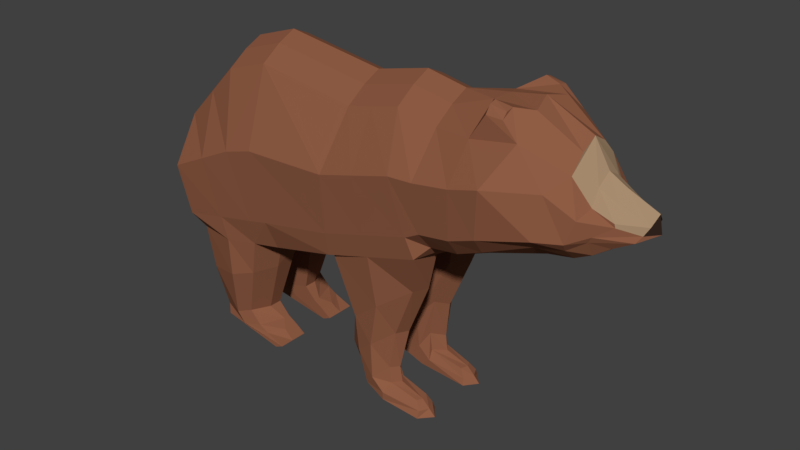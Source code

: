 # Source: Bear.blend  (saved by Blender 2.79.0; exported with 4.5.12 LTS)
import bpy
from mathutils import Matrix  # noqa: F401  (used for matrix-valued properties, if any)

bpy.ops.wm.read_factory_settings(use_empty=True)
scene = bpy.context.scene
scene.name = 'Scene'

# ---- collections
col_collection_1 = bpy.data.collections.new('Collection 1'); scene.collection.children.link(col_collection_1)

# ---- materials (node trees are filled in below, after node groups)
mat_material_005 = bpy.data.materials.new('Material.005')
mat_material_005.alpha_threshold = 0.0
mat_material_005.use_transparent_shadow = False
mat_material_005.diffuse_color = (0.03106, 0.01671, 0.01195, 1.0)
mat_material_005.roughness = 0.5
mat_material = bpy.data.materials.new('Material')
mat_material.alpha_threshold = 0.0
mat_material.use_transparent_shadow = False
mat_material.diffuse_color = (0.2747, 0.107, 0.05781, 1.0)
mat_material.roughness = 0.5
mat_material_004 = bpy.data.materials.new('Material.004')
mat_material_004.alpha_threshold = 0.0
mat_material_004.use_transparent_shadow = False
mat_material_004.diffuse_color = (0.3916, 0.2623, 0.159, 1.0)
mat_material_004.roughness = 0.5

# ---- material node trees

# ---- world
world_world = bpy.data.worlds.new('World'); scene.world = world_world
world_world.color = (0.05088, 0.05088, 0.05088)
world_world.use_sun_shadow = False
world_world.sun_shadow_jitter_overblur = 0.0
world_world.cycles.sampling_method = 'MANUAL'

# ---- meshes
me_plane_002 = bpy.data.meshes.new('Plane.002')
me_plane_002.from_pydata([(5.314, 0.0, 0.5089), (5.266, 0.1846, 0.3286), (5.377, 0.0, 0.1722), (5.187, 0.2497, 0.1811), (-2.498, 1.222, -2.164), (-1.953, 1.128, -2.101), (-3.307, 0.8088, 1.128), (-2.392, 0.8088, 1.426), (-0.4781, 1.258, -1.688), (-0.3163, 0.8088, 1.108), (1.51, 1.258, -1.099), (0.7921, 0.8088, 1.366), (1.702, 1.028, -0.8896), (1.605, 0.8088, 1.207), (2.265, 1.028, -0.8136), (2.379, 0.9682, 1.27), (2.762, 1.028, -0.6142), (3.293, 0.9682, 1.427), (3.654, 0.877, -0.2723), (4.086, 0.6235, 0.9949), (4.12, 0.7135, -0.2421), (4.41, 0.4982, 0.5059), (4.461, 0.6197, -0.01851), (4.805, 0.4727, 0.3577), (-4.109, 1.057, -2.373), (-4.474, 0.8088, -0.06552), (-4.465, 1.028, -1.722), (-4.742, 0.8088, -0.8684), (-2.308, 0.0, -2.412), (-1.953, 0.0, -2.35), (-3.307, 0.0, 1.592), (-2.392, 0.0, 1.89), (-0.4781, 0.0, -1.937), (-0.3163, 0.0, 1.571), (1.51, 0.0, -1.347), (0.7921, 0.0, 1.83), (1.702, 0.0, -1.138), (1.605, 0.0, 1.671), (2.265, 0.0, -1.062), (2.505, 0.0, 1.809), (2.762, 0.0, -0.8629), (3.167, 0.0, 1.924), (3.654, 0.0, -0.6272), (4.086, 0.0, 1.472), (4.12, 0.0, -0.5795), (4.509, 0.0, -0.3886), (-4.109, 0.0, -2.622), (-4.474, 0.0, 0.3981), (-4.583, 0.0, -1.722), (-4.966, 0.0, -0.4048), (4.83, 0.0, -0.1616), (-4.578, 0.3873, -1.722), (-4.966, 0.3873, -0.5156), (-0.3163, 0.3873, 1.393), (0.7921, 0.3873, 1.651), (4.086, 0.32, 1.294), (2.762, 0.4946, -0.8283), (2.265, 0.4946, -1.028), (-4.474, 0.3873, 0.22), (-3.307, 0.3873, 1.414), (-2.392, 0.3873, 1.712), (2.379, 0.3072, 1.747), (3.293, 0.4506, 1.821), (-3.956, 0.1742, -2.588), (1.702, 0.4946, -1.104), (1.51, 0.3735, -1.313), (4.462, 0.4449, -0.3154), (4.12, 0.4144, -0.4962), (4.754, 0.386, -0.1252), (1.605, 0.3873, 1.493), (-0.4781, 0.3735, -1.902), (-1.953, 0.3944, -2.315), (3.654, 0.4613, -0.5584), (-2.308, 0.1626, -2.378), (-3.89, 1.074, -3.223), (-2.648, 1.178, -2.89), (-3.737, 0.41, -3.223), (-2.457, 0.2682, -2.89), (-3.852, 0.8248, -4.207), (-2.956, 1.028, -3.946), (-3.699, 0.41, -4.207), (-2.765, 0.3873, -3.946), (-3.736, 0.9262, -4.372), (-2.709, 1.028, -4.204), (-3.583, 0.41, -4.372), (-2.518, 0.3873, -4.204), (-2.279, 1.028, -4.559), (-2.509, 1.028, -4.32), (-2.279, 0.3873, -4.559), (-2.319, 0.3873, -4.32), (-0.4174, 1.179, -1.688), (1.51, 1.258, -1.099), (1.275, 0.2069, -1.053), (-0.4781, 0.2663, -1.688), (-0.07441, 1.014, -2.947), (1.236, 0.9301, -1.986), (1.133, 0.287, -1.94), (-0.2564, 0.3228, -2.947), (-0.05065, 0.9494, -3.731), (0.777, 0.8576, -3.071), (0.6736, 0.4307, -3.025), (-0.2326, 0.3873, -3.731), (0.1394, 0.9494, -4.381), (0.6344, 0.8576, -3.878), (0.531, 0.502, -3.832), (-0.04255, 0.3873, -4.381), (0.5945, 1.023, -4.538), (0.6809, 0.8576, -4.206), (0.5775, 0.502, -4.201), (0.4125, 0.3873, -4.538), (1.374, 0.9494, -4.662), (1.261, 0.8169, -4.369), (1.272, 0.5471, -4.365), (1.399, 0.4428, -4.662), (-2.806, 1.51, -0.2045), (-2.172, 1.51, -0.02453), (-0.3975, 1.51, 0.02388), (1.152, 1.51, 0.4482), (1.654, 1.51, 0.474), (2.385, 1.51, 0.5811), (2.964, 1.51, 0.7381), (3.833, 1.018, 0.7443), (4.333, 0.8159, 0.3759), (4.821, 0.4719, 0.2899), (-4.291, 1.51, -0.9047), (-4.666, 1.063, -1.079), (-5.038, 0.0, -1.269), (5.377, 0.0, 0.1722), (5.187, 0.2497, 0.1811), (-4.79, 0.3873, -1.121), (-2.461, 1.353, -1.605), (-4.165, 1.353, -1.966), (-4.51, 1.039, -1.537), (-4.72, 0.0, -1.547), (5.11, 0.339, 0.06521), (-2.02, 1.353, -1.506), (-0.4533, 1.353, -1.206), (1.4, 1.353, -0.6668), (1.688, 1.353, -0.5142), (2.302, 1.353, -0.4286), (2.824, 1.353, -0.2423), (3.731, 1.12, -0.06056), (4.17, 0.8609, -0.06814), (4.528, 0.643, 0.09898), (5.151, 0.0, 0.01667), (-4.698, 0.4245, -1.537), (2.995, 0.9415, 1.729), (2.689, 0.9649, 1.751), (2.991, 0.6734, 1.865), (2.689, 0.7273, 1.939), (0.4658, 1.258, -1.408), (0.21, 0.8088, 1.23), (0.4658, 0.0, -1.657), (0.21, 0.0, 1.694), (0.4658, 0.3735, -1.622), (0.21, 0.3873, 1.516), (0.4658, 1.258, -1.408), (0.4658, 0.1836, -1.408), (0.5146, 1.096, -2.491), (0.5146, 0.2514, -2.491), (0.309, 1.028, -3.418), (0.309, 0.3535, -3.418), (0.3411, 1.028, -4.142), (0.3411, 0.3873, -4.142), (0.6022, 1.028, -4.38), (0.6022, 0.3873, -4.38), (1.378, 0.8958, -4.523), (1.369, 0.4859, -4.523), (0.3383, 1.51, 0.2254), (0.4266, 1.353, -0.9497), (-0.3777, 0.6723, -2.947), (0.812, 0.6959, -4.206), (1.367, 0.6349, -1.986), (-0.1638, 0.6468, -4.381), (0.7655, 0.7031, -3.878), (-0.3539, 0.7461, -3.731), (1.603, 0.6999, -4.662), (1.314, 0.7027, -4.369), (0.9081, 0.6176, -3.071), (1.472, 0.7042, -4.523), (0.2912, 0.749, -4.538), (-0.5768, 0.7211, -1.816), (1.484, 0.5684, -1.26), (-3.867, 0.8088, 0.5551), (-3.172, 1.31, -2.264), (-3.867, 0.0, 1.019), (-3.172, 0.0, -2.513), (-3.172, 0.02919, -2.479), (-3.867, 0.3873, 0.8407), (-3.145, 1.296, -3.05), (-3.145, 0.1973, -3.05), (-3.287, 1.098, -4.071), (-3.287, 0.3657, -4.071), (-3.103, 1.098, -4.285), (-3.103, 0.3873, -4.285), (-2.094, 1.028, -4.477), (-2.094, 0.3873, -4.477), (-3.519, 1.51, -0.5406), (-3.279, 1.353, -1.778), (-2.279, 0.7581, -4.559), (-4.146, 0.6834, -3.223), (-2.518, 0.5246, -4.204), (-2.308, 0.6657, -2.276), (-3.992, 0.5581, -4.372), (-2.765, 0.6575, -3.946), (-2.094, 0.7256, -4.477), (-4.108, 0.5982, -4.207), (-2.457, 0.6762, -2.89), (-4.365, 0.5842, -2.478), (-2.319, 0.6961, -4.32), (-2.201, 0.6961, -4.403), (2.689, 0.8516, 1.895), (2.995, 0.8332, 1.835), (4.086, 0.6235, 0.9949), (4.41, 0.4982, 0.5059), (4.805, 0.4727, 0.3577), (4.086, 0.0, 1.472), (4.386, 0.0, 0.9626), (4.723, 0.0, 0.7705), (5.314, 0.0, 0.5089), (4.086, 0.32, 1.294), (4.391, 0.3094, 0.7845), (5.266, 0.1846, 0.3286), (4.734, 0.2691, 0.5924), (4.821, 0.4719, 0.2899), (5.187, 0.2497, 0.1811)], [], [(3, 1, 0, 2), (114, 6, 7, 115), (135, 136, 8, 5), (169, 137, 10, 150), (137, 138, 12, 10), (138, 139, 14, 12), (139, 140, 16, 14), (140, 141, 18, 16), (141, 142, 20, 18), (142, 143, 22, 20), (197, 124, 25, 183), (124, 125, 27, 25), (22, 134, 68, 66), (145, 51, 48, 133), (155, 53, 33, 153), (57, 56, 40, 38), (58, 52, 49, 47), (60, 59, 30, 31), (62, 61, 39, 41), (51, 63, 46, 48), (65, 64, 36, 34), (67, 66, 45, 44), (69, 54, 35, 37), (71, 70, 32, 29), (56, 72, 42, 40), (66, 68, 50, 45), (53, 60, 31, 33), (55, 62, 41, 43), (64, 57, 38, 36), (188, 58, 47, 185), (61, 69, 37, 39), (187, 73, 28, 186), (154, 65, 34, 152), (72, 67, 44, 42), (73, 71, 29, 28), (4, 5, 71, 73, 202), (18, 20, 67, 72), (10, 65, 92, 91), (4, 202, 207, 75), (15, 13, 69, 61), (183, 25, 58, 188), (12, 14, 57, 64), (19, 17, 62, 55), (9, 7, 60, 53), (16, 18, 72, 56), (5, 8, 70, 71), (13, 11, 54, 69), (20, 22, 66, 67), (10, 12, 64, 65), (26, 24, 208, 63, 51), (61, 62, 148, 149), (7, 6, 59, 60), (25, 27, 52, 58), (14, 16, 56, 57), (151, 9, 53, 155), (132, 26, 51, 145), (75, 207, 204, 79), (63, 208, 200, 76), (184, 4, 75, 189), (187, 63, 76, 190), (191, 79, 83, 193), (189, 75, 79, 191), (190, 76, 80, 192), (76, 200, 206, 80), (194, 84, 88, 196), (192, 80, 84, 194), (80, 206, 203, 84), (79, 204, 201, 83), (195, 87, 209, 210, 205), (84, 203, 199, 88), (83, 201, 209, 87), (193, 83, 87, 195), (70, 8, 90, 93), (150, 10, 91, 156), (154, 70, 93, 157), (157, 93, 97, 159), (97, 170, 175, 101), (91, 92, 182, 172, 95), (93, 90, 181, 170, 97), (156, 91, 95, 158), (101, 175, 173, 105), (158, 95, 99, 160), (159, 97, 101, 161), (95, 172, 178, 99), (163, 105, 109, 165), (160, 99, 103, 162), (161, 101, 105, 163), (99, 178, 174, 103), (109, 180, 176, 113), (103, 174, 171, 107), (105, 173, 180, 109), (162, 103, 107, 164), (166, 111, 177, 179), (164, 107, 111, 166), (165, 109, 113, 167), (107, 171, 177, 111), (27, 125, 129, 52), (123, 128, 134, 22, 143), (134, 128, 127, 144), (52, 129, 126, 49), (131, 132, 125, 124), (198, 131, 124, 197), (21, 23, 123, 122), (19, 21, 122, 121), (17, 19, 121, 120), (15, 17, 120, 119), (13, 15, 119, 118), (11, 13, 118, 117), (151, 11, 117, 168), (7, 9, 116, 115), (130, 114, 115, 135), (4, 130, 135, 5), (184, 24, 131, 198), (24, 26, 132, 131), (68, 134, 144, 50), (125, 132, 145, 129), (129, 145, 133, 126), (122, 123, 143, 142), (121, 122, 142, 141), (120, 121, 141, 140), (119, 120, 140, 139), (118, 119, 139, 138), (117, 118, 138, 137), (168, 117, 137, 169), (115, 116, 136, 135), (146, 147, 211, 212), (62, 17, 146, 212, 148), (17, 15, 147, 146), (15, 61, 149, 211, 147), (116, 168, 169, 136), (9, 151, 168, 116), (108, 165, 167, 112), (106, 164, 166, 110), (110, 166, 179, 176), (102, 162, 164, 106), (100, 161, 163, 104), (98, 160, 162, 102), (104, 163, 165, 108), (96, 159, 161, 100), (94, 158, 160, 98), (90, 156, 158, 94), (92, 157, 159, 96), (65, 154, 157, 92), (8, 150, 156, 90), (11, 151, 155, 54), (70, 154, 152, 32), (54, 155, 153, 35), (136, 169, 150, 8), (177, 171, 108, 112), (176, 179, 167, 113), (175, 170, 94, 98), (170, 181, 90, 94), (173, 175, 98, 102), (176, 180, 106, 110), (180, 173, 102, 106), (179, 177, 112, 167), (172, 182, 92, 96), (178, 172, 96, 100), (174, 178, 100, 104), (171, 174, 104, 108), (4, 184, 198, 130), (130, 198, 197, 114), (82, 193, 195, 86), (86, 195, 205, 199), (81, 192, 194, 85), (85, 194, 196, 89), (77, 190, 192, 81), (74, 189, 191, 78), (78, 191, 193, 82), (73, 187, 190, 77), (24, 184, 189, 74), (6, 183, 188, 59), (63, 187, 186, 46), (59, 188, 185, 30), (114, 197, 183, 6), (201, 204, 81, 85), (200, 208, 24, 74), (199, 205, 196, 88), (207, 202, 73, 77), (205, 210, 209, 89, 196), (199, 203, 82, 86), (203, 206, 78, 82), (204, 207, 77, 81), (206, 200, 74, 78), (209, 201, 85, 89), (212, 211, 149, 148), (223, 221, 217, 218), (222, 223, 218, 219), (215, 223, 222), (215, 222, 225, 224), (215, 214, 221, 223), (214, 213, 220, 216, 217, 221)])
me_plane_002.polygons.foreach_set('material_index', [0, 1, 1, 1, 1, 1, 1, 1, 1, 1, 1, 1, 1, 1, 1, 1, 1, 1, 1, 1, 1, 1, 1, 1, 1, 1, 1, 1, 1, 1, 1, 1, 1, 1, 1, 1, 1, 1, 1, 1, 1, 1, 1, 1, 1, 1, 1, 1, 1, 1, 1, 1, 1, 1, 1, 1, 1, 1, 1, 1, 1, 1, 1, 1, 1, 1, 1, 1, 1, 1, 1, 1, 1, 1, 1, 1, 1, 1, 1, 1, 1, 1, 1, 1, 1, 1, 1, 1, 1, 1, 1, 1, 1, 1, 1, 1, 1, 1, 1, 1, 1, 1, 1, 1, 1, 1, 1, 1, 1, 1, 1, 1, 1, 1, 1, 1, 1, 1, 1, 1, 1, 1, 1, 1, 1, 1, 1, 1, 1, 1, 1, 1, 1, 1, 1, 1, 1, 1, 1, 1, 1, 1, 1, 1, 1, 1, 1, 1, 1, 1, 1, 1, 1, 1, 1, 1, 1, 1, 1, 1, 1, 1, 1, 1, 1, 1, 1, 1, 1, 1, 1, 1, 1, 1, 1, 1, 1, 1, 1, 1, 1, 1, 1, 1, 1, 1, 2, 2, 2, 2, 2, 2])
me_plane_002.materials.append(mat_material_005)
me_plane_002.materials.append(mat_material)
me_plane_002.materials.append(mat_material_004)
me_plane_002.use_remesh_preserve_volume = False
me_plane_002.use_remesh_preserve_attributes = False
me_plane_002.use_mirror_vertex_groups = False
me_plane_002.update()

# ---- objects
ob_plane_002 = bpy.data.objects.new('Plane.002', me_plane_002)

# ---- transforms, parenting, visibility, modifiers, constraints
ob_plane_002.location = (0.1631, 4.342e-08, 1.139)
ob_plane_002.scale = (0.2452, 0.2452, 0.2452)
ob_plane_002.lineart.crease_threshold = 0.0
_m = ob_plane_002.modifiers.new('Mirror', 'MIRROR')
_m.use_axis = (False, True, False)
_m.use_clip = True

# ---- collection membership
col_collection_1.objects.link(ob_plane_002)

# ---- scene / render settings (as saved in the file)
scene.frame_start = 1; scene.frame_end = 250; scene.frame_set(1)
scene.render.engine = 'BLENDER_EEVEE_NEXT'
scene.render.resolution_percentage = 50
scene.render.dither_intensity = 0.0
scene.cycles.use_denoising = False
scene.cycles.samples = 128
scene.cycles.sampling_pattern = 'TABULATED_SOBOL'
scene.cycles.use_adaptive_sampling = False
scene.cycles.use_light_tree = False
scene.cycles.blur_glossy = 0.0
scene.cycles.sample_clamp_indirect = 0.0
scene.view_settings.view_transform = 'Standard'
bpy.context.view_layer.update()

# ---- added for rendering (the .blend has no active camera and no usable light): camera, sun
cam_auto = bpy.data.cameras.new('AutoCamera')
cam_auto.lens = 50.0
cam_auto.sensor_width = 36.0
cam_auto.clip_end = 1000.0
ob_auto_camera = bpy.data.objects.new('AutoCamera', cam_auto)
scene.collection.objects.link(ob_auto_camera)
ob_auto_camera.location = (3.08513, -3.45653, 3.10936)
ob_auto_camera.rotation_euler = (1.09748, -7.21219e-08, 0.694738)
scene.camera = ob_auto_camera
light_auto_sun = bpy.data.lights.new('AutoSun', 'SUN')
light_auto_sun.energy = 3.0
light_auto_sun.angle = 0.0523599
ob_auto_sun = bpy.data.objects.new('AutoSun', light_auto_sun)
scene.collection.objects.link(ob_auto_sun)
ob_auto_sun.rotation_euler = (0.872665, 0.174533, 0.523599)
bpy.context.view_layer.update()
